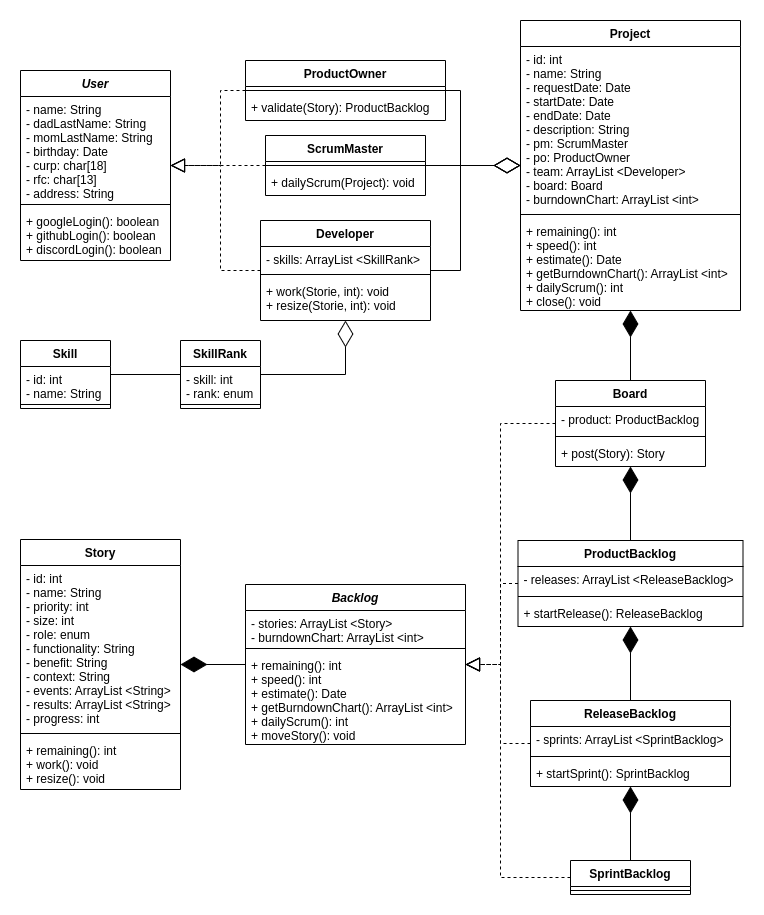

The diagram above was exported from draw.io. Its source (the exported page's mxGraphModel, read from the mxfile embedded in the PNG):
<mxGraphModel dx="796" dy="493" grid="1" gridSize="10" guides="1" tooltips="1" connect="1" arrows="1" fold="1" page="1" pageScale="1" pageWidth="850" pageHeight="1100" math="0" shadow="0">
  <root>
    <mxCell id="0" />
    <mxCell id="1" parent="0" />
    <mxCell id="b-eEUUVPTASzmWH0Plmk-17" value="Project" style="swimlane;fontStyle=1;align=center;verticalAlign=top;childLayout=stackLayout;horizontal=1;startSize=26;horizontalStack=0;resizeParent=1;resizeParentMax=0;resizeLast=0;collapsible=1;marginBottom=0;" parent="1" vertex="1">
      <mxGeometry x="580" y="40" width="220" height="290" as="geometry" />
    </mxCell>
    <mxCell id="b-eEUUVPTASzmWH0Plmk-18" value="- id: int&#10;- name: String&#10;- requestDate: Date&#10;- startDate: Date&#10;- endDate: Date&#10;- description: String&#10;- pm: ScrumMaster&#10;- po: ProductOwner&#10;- team: ArrayList &lt;Developer&gt;&#10;- board: Board&#10;- burndownChart: ArrayList &lt;int&gt;" style="text;strokeColor=none;fillColor=none;align=left;verticalAlign=top;spacingLeft=4;spacingRight=4;overflow=hidden;rotatable=0;points=[[0,0.5],[1,0.5]];portConstraint=eastwest;" parent="b-eEUUVPTASzmWH0Plmk-17" vertex="1">
      <mxGeometry y="26" width="220" height="164" as="geometry" />
    </mxCell>
    <mxCell id="b-eEUUVPTASzmWH0Plmk-19" value="" style="line;strokeWidth=1;fillColor=none;align=left;verticalAlign=middle;spacingTop=-1;spacingLeft=3;spacingRight=3;rotatable=0;labelPosition=right;points=[];portConstraint=eastwest;" parent="b-eEUUVPTASzmWH0Plmk-17" vertex="1">
      <mxGeometry y="190" width="220" height="8" as="geometry" />
    </mxCell>
    <mxCell id="b-eEUUVPTASzmWH0Plmk-20" value="+ remaining(): int&#10;+ speed(): int&#10;+ estimate(): Date&#10;+ getBurndownChart(): ArrayList &lt;int&gt;&#10;+ dailyScrum(): int&#10;+ close(): void" style="text;strokeColor=none;fillColor=none;align=left;verticalAlign=top;spacingLeft=4;spacingRight=4;overflow=hidden;rotatable=0;points=[[0,0.5],[1,0.5]];portConstraint=eastwest;" parent="b-eEUUVPTASzmWH0Plmk-17" vertex="1">
      <mxGeometry y="198" width="220" height="92" as="geometry" />
    </mxCell>
    <mxCell id="b-eEUUVPTASzmWH0Plmk-23" value="User" style="swimlane;fontStyle=3;align=center;verticalAlign=top;childLayout=stackLayout;horizontal=1;startSize=26;horizontalStack=0;resizeParent=1;resizeParentMax=0;resizeLast=0;collapsible=1;marginBottom=0;" parent="1" vertex="1">
      <mxGeometry x="80" y="90" width="150" height="190" as="geometry" />
    </mxCell>
    <mxCell id="b-eEUUVPTASzmWH0Plmk-24" value="- name: String&#10;- dadLastName: String&#10;- momLastName: String&#10;- birthday: Date&#10;- curp: char[18]&#10;- rfc: char[13]&#10;- address: String" style="text;strokeColor=none;fillColor=none;align=left;verticalAlign=top;spacingLeft=4;spacingRight=4;overflow=hidden;rotatable=0;points=[[0,0.5],[1,0.5]];portConstraint=eastwest;" parent="b-eEUUVPTASzmWH0Plmk-23" vertex="1">
      <mxGeometry y="26" width="150" height="104" as="geometry" />
    </mxCell>
    <mxCell id="b-eEUUVPTASzmWH0Plmk-25" value="" style="line;strokeWidth=1;fillColor=none;align=left;verticalAlign=middle;spacingTop=-1;spacingLeft=3;spacingRight=3;rotatable=0;labelPosition=right;points=[];portConstraint=eastwest;" parent="b-eEUUVPTASzmWH0Plmk-23" vertex="1">
      <mxGeometry y="130" width="150" height="8" as="geometry" />
    </mxCell>
    <mxCell id="b-eEUUVPTASzmWH0Plmk-26" value="+ googleLogin(): boolean&#10;+ githubLogin(): boolean&#10;+ discordLogin(): boolean" style="text;strokeColor=none;fillColor=none;align=left;verticalAlign=top;spacingLeft=4;spacingRight=4;overflow=hidden;rotatable=0;points=[[0,0.5],[1,0.5]];portConstraint=eastwest;" parent="b-eEUUVPTASzmWH0Plmk-23" vertex="1">
      <mxGeometry y="138" width="150" height="52" as="geometry" />
    </mxCell>
    <mxCell id="b-eEUUVPTASzmWH0Plmk-38" value="Backlog" style="swimlane;fontStyle=3;align=center;verticalAlign=top;childLayout=stackLayout;horizontal=1;startSize=26;horizontalStack=0;resizeParent=1;resizeParentMax=0;resizeLast=0;collapsible=1;marginBottom=0;" parent="1" vertex="1">
      <mxGeometry x="305" y="604" width="220" height="160" as="geometry" />
    </mxCell>
    <mxCell id="b-eEUUVPTASzmWH0Plmk-39" value="- stories: ArrayList &lt;Story&gt;&#10;- burndownChart: ArrayList &lt;int&gt;" style="text;strokeColor=none;fillColor=none;align=left;verticalAlign=top;spacingLeft=4;spacingRight=4;overflow=hidden;rotatable=0;points=[[0,0.5],[1,0.5]];portConstraint=eastwest;" parent="b-eEUUVPTASzmWH0Plmk-38" vertex="1">
      <mxGeometry y="26" width="220" height="34" as="geometry" />
    </mxCell>
    <mxCell id="b-eEUUVPTASzmWH0Plmk-40" value="" style="line;strokeWidth=1;fillColor=none;align=left;verticalAlign=middle;spacingTop=-1;spacingLeft=3;spacingRight=3;rotatable=0;labelPosition=right;points=[];portConstraint=eastwest;" parent="b-eEUUVPTASzmWH0Plmk-38" vertex="1">
      <mxGeometry y="60" width="220" height="8" as="geometry" />
    </mxCell>
    <mxCell id="b-eEUUVPTASzmWH0Plmk-41" value="+ remaining(): int&#10;+ speed(): int&#10;+ estimate(): Date&#10;+ getBurndownChart(): ArrayList &lt;int&gt;&#10;+ dailyScrum(): int&#10;+ moveStory(): void" style="text;strokeColor=none;fillColor=none;align=left;verticalAlign=top;spacingLeft=4;spacingRight=4;overflow=hidden;rotatable=0;points=[[0,0.5],[1,0.5]];portConstraint=eastwest;" parent="b-eEUUVPTASzmWH0Plmk-38" vertex="1">
      <mxGeometry y="68" width="220" height="92" as="geometry" />
    </mxCell>
    <mxCell id="b-eEUUVPTASzmWH0Plmk-50" value="SprintBacklog" style="swimlane;fontStyle=1;align=center;verticalAlign=top;childLayout=stackLayout;horizontal=1;startSize=26;horizontalStack=0;resizeParent=1;resizeParentMax=0;resizeLast=0;collapsible=1;marginBottom=0;" parent="1" vertex="1">
      <mxGeometry x="630" y="880" width="120" height="34" as="geometry" />
    </mxCell>
    <mxCell id="b-eEUUVPTASzmWH0Plmk-52" value="" style="line;strokeWidth=1;fillColor=none;align=left;verticalAlign=middle;spacingTop=-1;spacingLeft=3;spacingRight=3;rotatable=0;labelPosition=right;points=[];portConstraint=eastwest;" parent="b-eEUUVPTASzmWH0Plmk-50" vertex="1">
      <mxGeometry y="26" width="120" height="8" as="geometry" />
    </mxCell>
    <mxCell id="b-eEUUVPTASzmWH0Plmk-66" value="ScrumMaster" style="swimlane;fontStyle=1;align=center;verticalAlign=top;childLayout=stackLayout;horizontal=1;startSize=26;horizontalStack=0;resizeParent=1;resizeParentMax=0;resizeLast=0;collapsible=1;marginBottom=0;" parent="1" vertex="1">
      <mxGeometry x="325" y="155" width="160" height="60" as="geometry" />
    </mxCell>
    <mxCell id="b-eEUUVPTASzmWH0Plmk-68" value="" style="line;strokeWidth=1;fillColor=none;align=left;verticalAlign=middle;spacingTop=-1;spacingLeft=3;spacingRight=3;rotatable=0;labelPosition=right;points=[];portConstraint=eastwest;" parent="b-eEUUVPTASzmWH0Plmk-66" vertex="1">
      <mxGeometry y="26" width="160" height="8" as="geometry" />
    </mxCell>
    <mxCell id="b-eEUUVPTASzmWH0Plmk-69" value="+ dailyScrum(Project): void" style="text;strokeColor=none;fillColor=none;align=left;verticalAlign=top;spacingLeft=4;spacingRight=4;overflow=hidden;rotatable=0;points=[[0,0.5],[1,0.5]];portConstraint=eastwest;" parent="b-eEUUVPTASzmWH0Plmk-66" vertex="1">
      <mxGeometry y="34" width="160" height="26" as="geometry" />
    </mxCell>
    <mxCell id="fJzAznhv8S6p8g8C1EIn-1" value="SkillRank" style="swimlane;fontStyle=1;align=center;verticalAlign=top;childLayout=stackLayout;horizontal=1;startSize=26;horizontalStack=0;resizeParent=1;resizeParentMax=0;resizeLast=0;collapsible=1;marginBottom=0;" parent="1" vertex="1">
      <mxGeometry x="240" y="360" width="80" height="68" as="geometry" />
    </mxCell>
    <mxCell id="fJzAznhv8S6p8g8C1EIn-2" value="- skill: int&#10;- rank: enum" style="text;strokeColor=none;fillColor=none;align=left;verticalAlign=top;spacingLeft=4;spacingRight=4;overflow=hidden;rotatable=0;points=[[0,0.5],[1,0.5]];portConstraint=eastwest;" parent="fJzAznhv8S6p8g8C1EIn-1" vertex="1">
      <mxGeometry y="26" width="80" height="34" as="geometry" />
    </mxCell>
    <mxCell id="fJzAznhv8S6p8g8C1EIn-3" value="" style="line;strokeWidth=1;fillColor=none;align=left;verticalAlign=middle;spacingTop=-1;spacingLeft=3;spacingRight=3;rotatable=0;labelPosition=right;points=[];portConstraint=eastwest;" parent="fJzAznhv8S6p8g8C1EIn-1" vertex="1">
      <mxGeometry y="60" width="80" height="8" as="geometry" />
    </mxCell>
    <mxCell id="fJzAznhv8S6p8g8C1EIn-10" value="Skill" style="swimlane;fontStyle=1;align=center;verticalAlign=top;childLayout=stackLayout;horizontal=1;startSize=26;horizontalStack=0;resizeParent=1;resizeParentMax=0;resizeLast=0;collapsible=1;marginBottom=0;" parent="1" vertex="1">
      <mxGeometry x="80" y="360" width="90" height="68" as="geometry" />
    </mxCell>
    <mxCell id="fJzAznhv8S6p8g8C1EIn-11" value="- id: int&#10;- name: String" style="text;strokeColor=none;fillColor=none;align=left;verticalAlign=top;spacingLeft=4;spacingRight=4;overflow=hidden;rotatable=0;points=[[0,0.5],[1,0.5]];portConstraint=eastwest;" parent="fJzAznhv8S6p8g8C1EIn-10" vertex="1">
      <mxGeometry y="26" width="90" height="34" as="geometry" />
    </mxCell>
    <mxCell id="fJzAznhv8S6p8g8C1EIn-12" value="" style="line;strokeWidth=1;fillColor=none;align=left;verticalAlign=middle;spacingTop=-1;spacingLeft=3;spacingRight=3;rotatable=0;labelPosition=right;points=[];portConstraint=eastwest;" parent="fJzAznhv8S6p8g8C1EIn-10" vertex="1">
      <mxGeometry y="60" width="90" height="8" as="geometry" />
    </mxCell>
    <mxCell id="fJzAznhv8S6p8g8C1EIn-14" value="ProductBacklog" style="swimlane;fontStyle=1;align=center;verticalAlign=top;childLayout=stackLayout;horizontal=1;startSize=26;horizontalStack=0;resizeParent=1;resizeParentMax=0;resizeLast=0;collapsible=1;marginBottom=0;" parent="1" vertex="1">
      <mxGeometry x="577.5" y="560" width="225" height="86" as="geometry" />
    </mxCell>
    <mxCell id="fJzAznhv8S6p8g8C1EIn-15" value="- releases: ArrayList &lt;ReleaseBacklog&gt;" style="text;strokeColor=none;fillColor=none;align=left;verticalAlign=top;spacingLeft=4;spacingRight=4;overflow=hidden;rotatable=0;points=[[0,0.5],[1,0.5]];portConstraint=eastwest;" parent="fJzAznhv8S6p8g8C1EIn-14" vertex="1">
      <mxGeometry y="26" width="225" height="26" as="geometry" />
    </mxCell>
    <mxCell id="fJzAznhv8S6p8g8C1EIn-16" value="" style="line;strokeWidth=1;fillColor=none;align=left;verticalAlign=middle;spacingTop=-1;spacingLeft=3;spacingRight=3;rotatable=0;labelPosition=right;points=[];portConstraint=eastwest;" parent="fJzAznhv8S6p8g8C1EIn-14" vertex="1">
      <mxGeometry y="52" width="225" height="8" as="geometry" />
    </mxCell>
    <mxCell id="fJzAznhv8S6p8g8C1EIn-17" value="+ startRelease(): ReleaseBacklog" style="text;strokeColor=none;fillColor=none;align=left;verticalAlign=top;spacingLeft=4;spacingRight=4;overflow=hidden;rotatable=0;points=[[0,0.5],[1,0.5]];portConstraint=eastwest;" parent="fJzAznhv8S6p8g8C1EIn-14" vertex="1">
      <mxGeometry y="60" width="225" height="26" as="geometry" />
    </mxCell>
    <mxCell id="fJzAznhv8S6p8g8C1EIn-18" value="ReleaseBacklog" style="swimlane;fontStyle=1;align=center;verticalAlign=top;childLayout=stackLayout;horizontal=1;startSize=26;horizontalStack=0;resizeParent=1;resizeParentMax=0;resizeLast=0;collapsible=1;marginBottom=0;" parent="1" vertex="1">
      <mxGeometry x="590" y="720" width="200" height="86" as="geometry" />
    </mxCell>
    <mxCell id="fJzAznhv8S6p8g8C1EIn-19" value="- sprints: ArrayList &lt;SprintBacklog&gt;" style="text;strokeColor=none;fillColor=none;align=left;verticalAlign=top;spacingLeft=4;spacingRight=4;overflow=hidden;rotatable=0;points=[[0,0.5],[1,0.5]];portConstraint=eastwest;" parent="fJzAznhv8S6p8g8C1EIn-18" vertex="1">
      <mxGeometry y="26" width="200" height="26" as="geometry" />
    </mxCell>
    <mxCell id="fJzAznhv8S6p8g8C1EIn-20" value="" style="line;strokeWidth=1;fillColor=none;align=left;verticalAlign=middle;spacingTop=-1;spacingLeft=3;spacingRight=3;rotatable=0;labelPosition=right;points=[];portConstraint=eastwest;" parent="fJzAznhv8S6p8g8C1EIn-18" vertex="1">
      <mxGeometry y="52" width="200" height="8" as="geometry" />
    </mxCell>
    <mxCell id="fJzAznhv8S6p8g8C1EIn-21" value="+ startSprint(): SprintBacklog" style="text;strokeColor=none;fillColor=none;align=left;verticalAlign=top;spacingLeft=4;spacingRight=4;overflow=hidden;rotatable=0;points=[[0,0.5],[1,0.5]];portConstraint=eastwest;" parent="fJzAznhv8S6p8g8C1EIn-18" vertex="1">
      <mxGeometry y="60" width="200" height="26" as="geometry" />
    </mxCell>
    <mxCell id="3w5E3GNStmzCambikyrZ-1" value="Developer" style="swimlane;fontStyle=1;align=center;verticalAlign=top;childLayout=stackLayout;horizontal=1;startSize=26;horizontalStack=0;resizeParent=1;resizeParentMax=0;resizeLast=0;collapsible=1;marginBottom=0;" parent="1" vertex="1">
      <mxGeometry x="320" y="240" width="170" height="100" as="geometry" />
    </mxCell>
    <mxCell id="3w5E3GNStmzCambikyrZ-2" value="- skills: ArrayList &lt;SkillRank&gt;" style="text;strokeColor=none;fillColor=none;align=left;verticalAlign=top;spacingLeft=4;spacingRight=4;overflow=hidden;rotatable=0;points=[[0,0.5],[1,0.5]];portConstraint=eastwest;" parent="3w5E3GNStmzCambikyrZ-1" vertex="1">
      <mxGeometry y="26" width="170" height="24" as="geometry" />
    </mxCell>
    <mxCell id="3w5E3GNStmzCambikyrZ-3" value="" style="line;strokeWidth=1;fillColor=none;align=left;verticalAlign=middle;spacingTop=-1;spacingLeft=3;spacingRight=3;rotatable=0;labelPosition=right;points=[];portConstraint=eastwest;" parent="3w5E3GNStmzCambikyrZ-1" vertex="1">
      <mxGeometry y="50" width="170" height="8" as="geometry" />
    </mxCell>
    <mxCell id="3w5E3GNStmzCambikyrZ-4" value="+ work(Storie, int): void&#10;+ resize(Storie, int): void" style="text;strokeColor=none;fillColor=none;align=left;verticalAlign=top;spacingLeft=4;spacingRight=4;overflow=hidden;rotatable=0;points=[[0,0.5],[1,0.5]];portConstraint=eastwest;" parent="3w5E3GNStmzCambikyrZ-1" vertex="1">
      <mxGeometry y="58" width="170" height="42" as="geometry" />
    </mxCell>
    <mxCell id="3w5E3GNStmzCambikyrZ-5" value="ProductOwner" style="swimlane;fontStyle=1;align=center;verticalAlign=top;childLayout=stackLayout;horizontal=1;startSize=26;horizontalStack=0;resizeParent=1;resizeParentMax=0;resizeLast=0;collapsible=1;marginBottom=0;" parent="1" vertex="1">
      <mxGeometry x="305" y="80" width="200" height="60" as="geometry" />
    </mxCell>
    <mxCell id="3w5E3GNStmzCambikyrZ-7" value="" style="line;strokeWidth=1;fillColor=none;align=left;verticalAlign=middle;spacingTop=-1;spacingLeft=3;spacingRight=3;rotatable=0;labelPosition=right;points=[];portConstraint=eastwest;" parent="3w5E3GNStmzCambikyrZ-5" vertex="1">
      <mxGeometry y="26" width="200" height="8" as="geometry" />
    </mxCell>
    <mxCell id="3w5E3GNStmzCambikyrZ-8" value="+ validate(Story): ProductBacklog" style="text;strokeColor=none;fillColor=none;align=left;verticalAlign=top;spacingLeft=4;spacingRight=4;overflow=hidden;rotatable=0;points=[[0,0.5],[1,0.5]];portConstraint=eastwest;" parent="3w5E3GNStmzCambikyrZ-5" vertex="1">
      <mxGeometry y="34" width="200" height="26" as="geometry" />
    </mxCell>
    <mxCell id="3w5E3GNStmzCambikyrZ-9" value="" style="endArrow=block;dashed=1;endFill=0;endSize=12;html=1;rounded=0;" parent="1" source="3w5E3GNStmzCambikyrZ-5" target="b-eEUUVPTASzmWH0Plmk-23" edge="1">
      <mxGeometry width="160" relative="1" as="geometry">
        <mxPoint x="270" y="220" as="sourcePoint" />
        <mxPoint x="430" y="220" as="targetPoint" />
        <Array as="points">
          <mxPoint x="280" y="110" />
          <mxPoint x="280" y="185" />
        </Array>
      </mxGeometry>
    </mxCell>
    <mxCell id="3w5E3GNStmzCambikyrZ-10" value="" style="endArrow=block;dashed=1;endFill=0;endSize=12;html=1;rounded=0;" parent="1" source="b-eEUUVPTASzmWH0Plmk-66" target="b-eEUUVPTASzmWH0Plmk-23" edge="1">
      <mxGeometry width="160" relative="1" as="geometry">
        <mxPoint x="340" y="142.5" as="sourcePoint" />
        <mxPoint x="240" y="172.5" as="targetPoint" />
      </mxGeometry>
    </mxCell>
    <mxCell id="3w5E3GNStmzCambikyrZ-16" value="" style="endArrow=diamondThin;endFill=0;endSize=24;html=1;rounded=0;" parent="1" source="3w5E3GNStmzCambikyrZ-5" target="b-eEUUVPTASzmWH0Plmk-17" edge="1">
      <mxGeometry width="160" relative="1" as="geometry">
        <mxPoint x="530" y="220" as="sourcePoint" />
        <mxPoint x="690" y="220" as="targetPoint" />
        <Array as="points">
          <mxPoint x="520" y="110" />
          <mxPoint x="520" y="185" />
        </Array>
      </mxGeometry>
    </mxCell>
    <mxCell id="3w5E3GNStmzCambikyrZ-17" value="" style="endArrow=diamondThin;endFill=0;endSize=24;html=1;rounded=0;" parent="1" source="b-eEUUVPTASzmWH0Plmk-66" target="b-eEUUVPTASzmWH0Plmk-17" edge="1">
      <mxGeometry width="160" relative="1" as="geometry">
        <mxPoint x="490" y="139.73684210526312" as="sourcePoint" />
        <mxPoint x="590" y="166.0526315789474" as="targetPoint" />
      </mxGeometry>
    </mxCell>
    <mxCell id="3w5E3GNStmzCambikyrZ-18" value="" style="endArrow=diamondThin;endFill=0;endSize=24;html=1;rounded=0;" parent="1" source="3w5E3GNStmzCambikyrZ-1" target="b-eEUUVPTASzmWH0Plmk-17" edge="1">
      <mxGeometry width="160" relative="1" as="geometry">
        <mxPoint x="515" y="195" as="sourcePoint" />
        <mxPoint x="590" y="195" as="targetPoint" />
        <Array as="points">
          <mxPoint x="520" y="290" />
          <mxPoint x="520" y="185" />
        </Array>
      </mxGeometry>
    </mxCell>
    <mxCell id="3w5E3GNStmzCambikyrZ-19" value="" style="endArrow=diamondThin;endFill=0;endSize=24;html=1;rounded=0;" parent="1" source="fJzAznhv8S6p8g8C1EIn-1" target="3w5E3GNStmzCambikyrZ-1" edge="1">
      <mxGeometry width="160" relative="1" as="geometry">
        <mxPoint x="140" y="270" as="sourcePoint" />
        <mxPoint x="300" y="270" as="targetPoint" />
        <Array as="points">
          <mxPoint x="405" y="394" />
        </Array>
      </mxGeometry>
    </mxCell>
    <mxCell id="3w5E3GNStmzCambikyrZ-20" value="" style="endArrow=none;html=1;edgeStyle=orthogonalEdgeStyle;rounded=0;" parent="1" source="fJzAznhv8S6p8g8C1EIn-10" target="fJzAznhv8S6p8g8C1EIn-1" edge="1">
      <mxGeometry relative="1" as="geometry">
        <mxPoint x="140" y="270" as="sourcePoint" />
        <mxPoint x="300" y="270" as="targetPoint" />
      </mxGeometry>
    </mxCell>
    <mxCell id="3w5E3GNStmzCambikyrZ-23" value="Story" style="swimlane;fontStyle=1;align=center;verticalAlign=top;childLayout=stackLayout;horizontal=1;startSize=26;horizontalStack=0;resizeParent=1;resizeParentMax=0;resizeLast=0;collapsible=1;marginBottom=0;" parent="1" vertex="1">
      <mxGeometry x="80" y="559" width="160" height="250" as="geometry" />
    </mxCell>
    <mxCell id="3w5E3GNStmzCambikyrZ-24" value="- id: int&#10;- name: String&#10;- priority: int&#10;- size: int&#10;- role: enum&#10;- functionality: String&#10;- benefit: String&#10;- context: String&#10;- events: ArrayList &lt;String&gt;&#10;- results: ArrayList &lt;String&gt;&#10;- progress: int" style="text;strokeColor=none;fillColor=none;align=left;verticalAlign=top;spacingLeft=4;spacingRight=4;overflow=hidden;rotatable=0;points=[[0,0.5],[1,0.5]];portConstraint=eastwest;" parent="3w5E3GNStmzCambikyrZ-23" vertex="1">
      <mxGeometry y="26" width="160" height="164" as="geometry" />
    </mxCell>
    <mxCell id="3w5E3GNStmzCambikyrZ-25" value="" style="line;strokeWidth=1;fillColor=none;align=left;verticalAlign=middle;spacingTop=-1;spacingLeft=3;spacingRight=3;rotatable=0;labelPosition=right;points=[];portConstraint=eastwest;" parent="3w5E3GNStmzCambikyrZ-23" vertex="1">
      <mxGeometry y="190" width="160" height="8" as="geometry" />
    </mxCell>
    <mxCell id="3w5E3GNStmzCambikyrZ-26" value="+ remaining(): int&#10;+ work(): void&#10;+ resize(): void" style="text;strokeColor=none;fillColor=none;align=left;verticalAlign=top;spacingLeft=4;spacingRight=4;overflow=hidden;rotatable=0;points=[[0,0.5],[1,0.5]];portConstraint=eastwest;" parent="3w5E3GNStmzCambikyrZ-23" vertex="1">
      <mxGeometry y="198" width="160" height="52" as="geometry" />
    </mxCell>
    <mxCell id="3w5E3GNStmzCambikyrZ-28" value="Board" style="swimlane;fontStyle=1;align=center;verticalAlign=top;childLayout=stackLayout;horizontal=1;startSize=26;horizontalStack=0;resizeParent=1;resizeParentMax=0;resizeLast=0;collapsible=1;marginBottom=0;" parent="1" vertex="1">
      <mxGeometry x="615" y="400" width="150" height="86" as="geometry" />
    </mxCell>
    <mxCell id="3w5E3GNStmzCambikyrZ-29" value="- product: ProductBacklog" style="text;strokeColor=none;fillColor=none;align=left;verticalAlign=top;spacingLeft=4;spacingRight=4;overflow=hidden;rotatable=0;points=[[0,0.5],[1,0.5]];portConstraint=eastwest;" parent="3w5E3GNStmzCambikyrZ-28" vertex="1">
      <mxGeometry y="26" width="150" height="26" as="geometry" />
    </mxCell>
    <mxCell id="3w5E3GNStmzCambikyrZ-30" value="" style="line;strokeWidth=1;fillColor=none;align=left;verticalAlign=middle;spacingTop=-1;spacingLeft=3;spacingRight=3;rotatable=0;labelPosition=right;points=[];portConstraint=eastwest;" parent="3w5E3GNStmzCambikyrZ-28" vertex="1">
      <mxGeometry y="52" width="150" height="8" as="geometry" />
    </mxCell>
    <mxCell id="3w5E3GNStmzCambikyrZ-31" value="+ post(Story): Story" style="text;strokeColor=none;fillColor=none;align=left;verticalAlign=top;spacingLeft=4;spacingRight=4;overflow=hidden;rotatable=0;points=[[0,0.5],[1,0.5]];portConstraint=eastwest;" parent="3w5E3GNStmzCambikyrZ-28" vertex="1">
      <mxGeometry y="60" width="150" height="26" as="geometry" />
    </mxCell>
    <mxCell id="3w5E3GNStmzCambikyrZ-32" value="" style="endArrow=diamondThin;endFill=1;endSize=24;html=1;rounded=0;" parent="1" source="3w5E3GNStmzCambikyrZ-28" target="b-eEUUVPTASzmWH0Plmk-17" edge="1">
      <mxGeometry width="160" relative="1" as="geometry">
        <mxPoint x="380" y="460" as="sourcePoint" />
        <mxPoint x="510" y="420" as="targetPoint" />
      </mxGeometry>
    </mxCell>
    <mxCell id="3w5E3GNStmzCambikyrZ-33" value="" style="endArrow=diamondThin;endFill=1;endSize=24;html=1;rounded=0;" parent="1" source="fJzAznhv8S6p8g8C1EIn-14" target="3w5E3GNStmzCambikyrZ-28" edge="1">
      <mxGeometry width="160" relative="1" as="geometry">
        <mxPoint x="700" y="410" as="sourcePoint" />
        <mxPoint x="700" y="335" as="targetPoint" />
      </mxGeometry>
    </mxCell>
    <mxCell id="3w5E3GNStmzCambikyrZ-34" value="" style="endArrow=diamondThin;endFill=1;endSize=24;html=1;rounded=0;" parent="1" source="fJzAznhv8S6p8g8C1EIn-18" target="fJzAznhv8S6p8g8C1EIn-14" edge="1">
      <mxGeometry width="160" relative="1" as="geometry">
        <mxPoint x="730" y="690" as="sourcePoint" />
        <mxPoint x="700" y="496" as="targetPoint" />
      </mxGeometry>
    </mxCell>
    <mxCell id="3w5E3GNStmzCambikyrZ-35" value="" style="endArrow=diamondThin;endFill=1;endSize=24;html=1;rounded=0;" parent="1" source="b-eEUUVPTASzmWH0Plmk-50" target="fJzAznhv8S6p8g8C1EIn-18" edge="1">
      <mxGeometry width="160" relative="1" as="geometry">
        <mxPoint x="700" y="730" as="sourcePoint" />
        <mxPoint x="650" y="830" as="targetPoint" />
      </mxGeometry>
    </mxCell>
    <mxCell id="3w5E3GNStmzCambikyrZ-40" value="" style="endArrow=diamondThin;endFill=1;endSize=24;html=1;rounded=0;" parent="1" source="b-eEUUVPTASzmWH0Plmk-38" target="3w5E3GNStmzCambikyrZ-23" edge="1">
      <mxGeometry width="160" relative="1" as="geometry">
        <mxPoint x="380" y="780" as="sourcePoint" />
        <mxPoint x="540" y="780" as="targetPoint" />
      </mxGeometry>
    </mxCell>
    <mxCell id="y0ixaHWcnpOdY3KO_SFK-2" value="" style="endArrow=block;dashed=1;endFill=0;endSize=12;html=1;rounded=0;" edge="1" parent="1" source="fJzAznhv8S6p8g8C1EIn-18" target="b-eEUUVPTASzmWH0Plmk-38">
      <mxGeometry width="160" relative="1" as="geometry">
        <mxPoint x="370" y="690" as="sourcePoint" />
        <mxPoint x="530" y="690" as="targetPoint" />
        <Array as="points">
          <mxPoint x="560" y="763" />
          <mxPoint x="560" y="684" />
        </Array>
      </mxGeometry>
    </mxCell>
    <mxCell id="y0ixaHWcnpOdY3KO_SFK-3" value="" style="endArrow=block;dashed=1;endFill=0;endSize=12;html=1;rounded=0;" edge="1" parent="1" source="fJzAznhv8S6p8g8C1EIn-14" target="b-eEUUVPTASzmWH0Plmk-38">
      <mxGeometry width="160" relative="1" as="geometry">
        <mxPoint x="370" y="690" as="sourcePoint" />
        <mxPoint x="530" y="690" as="targetPoint" />
        <Array as="points">
          <mxPoint x="560" y="603" />
          <mxPoint x="560" y="684" />
        </Array>
      </mxGeometry>
    </mxCell>
    <mxCell id="y0ixaHWcnpOdY3KO_SFK-5" value="" style="endArrow=block;dashed=1;endFill=0;endSize=12;html=1;rounded=0;" edge="1" parent="1" source="b-eEUUVPTASzmWH0Plmk-50" target="b-eEUUVPTASzmWH0Plmk-38">
      <mxGeometry width="160" relative="1" as="geometry">
        <mxPoint x="370" y="700" as="sourcePoint" />
        <mxPoint x="530" y="700" as="targetPoint" />
        <Array as="points">
          <mxPoint x="560" y="897" />
          <mxPoint x="560" y="684" />
        </Array>
      </mxGeometry>
    </mxCell>
    <mxCell id="y0ixaHWcnpOdY3KO_SFK-6" value="" style="endArrow=block;dashed=1;endFill=0;endSize=12;html=1;rounded=0;" edge="1" parent="1" source="3w5E3GNStmzCambikyrZ-1" target="b-eEUUVPTASzmWH0Plmk-23">
      <mxGeometry width="160" relative="1" as="geometry">
        <mxPoint x="370" y="340" as="sourcePoint" />
        <mxPoint x="530" y="340" as="targetPoint" />
        <Array as="points">
          <mxPoint x="280" y="290" />
          <mxPoint x="280" y="185" />
        </Array>
      </mxGeometry>
    </mxCell>
    <mxCell id="jTb_FkXh2OUP9lQaiFN2-1" value="" style="endArrow=block;dashed=1;endFill=0;endSize=12;html=1;rounded=0;" edge="1" parent="1" source="3w5E3GNStmzCambikyrZ-28" target="b-eEUUVPTASzmWH0Plmk-38">
      <mxGeometry width="160" relative="1" as="geometry">
        <mxPoint x="550" y="570" as="sourcePoint" />
        <mxPoint x="710" y="570" as="targetPoint" />
        <Array as="points">
          <mxPoint x="560" y="443" />
          <mxPoint x="560" y="684" />
        </Array>
      </mxGeometry>
    </mxCell>
  </root>
</mxGraphModel>